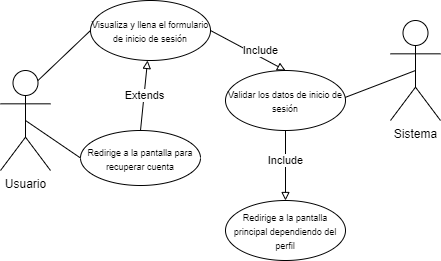

The diagram above was exported from draw.io. Its source (the exported page's mxGraphModel, read from the mxfile embedded in the PNG):
<mxGraphModel dx="789" dy="442" grid="1" gridSize="10" guides="1" tooltips="1" connect="1" arrows="1" fold="1" page="1" pageScale="1" pageWidth="850" pageHeight="1100" math="0" shadow="0">
  <root>
    <mxCell id="0" />
    <mxCell id="1" parent="0" />
    <mxCell id="Q0N8vSZ8B6N9nsbW7pyf-1" value="Usuario" style="shape=umlActor;verticalLabelPosition=bottom;verticalAlign=top;html=1;outlineConnect=0;" vertex="1" parent="1">
      <mxGeometry x="140" y="110" width="50" height="100" as="geometry" />
    </mxCell>
    <mxCell id="Q0N8vSZ8B6N9nsbW7pyf-3" value="Sistema" style="shape=umlActor;verticalLabelPosition=bottom;verticalAlign=top;html=1;outlineConnect=0;" vertex="1" parent="1">
      <mxGeometry x="530" y="60" width="50" height="100" as="geometry" />
    </mxCell>
    <mxCell id="Q0N8vSZ8B6N9nsbW7pyf-7" value="&lt;font style=&quot;font-size: 9px&quot;&gt;Visualiza y llena el formulario de inicio de sesión&lt;/font&gt;" style="ellipse;whiteSpace=wrap;html=1;" vertex="1" parent="1">
      <mxGeometry x="230" y="40" width="120" height="60" as="geometry" />
    </mxCell>
    <mxCell id="Q0N8vSZ8B6N9nsbW7pyf-9" value="" style="endArrow=none;html=1;entryX=0;entryY=0.5;entryDx=0;entryDy=0;exitX=0.75;exitY=0.1;exitDx=0;exitDy=0;exitPerimeter=0;" edge="1" parent="1" source="Q0N8vSZ8B6N9nsbW7pyf-1" target="Q0N8vSZ8B6N9nsbW7pyf-7">
      <mxGeometry width="50" height="50" relative="1" as="geometry">
        <mxPoint x="170" y="95" as="sourcePoint" />
        <mxPoint x="180" y="50" as="targetPoint" />
      </mxGeometry>
    </mxCell>
    <mxCell id="Q0N8vSZ8B6N9nsbW7pyf-10" value="&lt;font style=&quot;font-size: 9px&quot;&gt;Redirige a la pantalla para recuperar cuenta&lt;/font&gt;" style="ellipse;whiteSpace=wrap;html=1;" vertex="1" parent="1">
      <mxGeometry x="220" y="170" width="120" height="55" as="geometry" />
    </mxCell>
    <mxCell id="Q0N8vSZ8B6N9nsbW7pyf-11" value="" style="endArrow=none;html=1;entryX=0;entryY=0.5;entryDx=0;entryDy=0;exitX=0.5;exitY=0.5;exitDx=0;exitDy=0;exitPerimeter=0;" edge="1" parent="1" source="Q0N8vSZ8B6N9nsbW7pyf-1" target="Q0N8vSZ8B6N9nsbW7pyf-10">
      <mxGeometry width="50" height="50" relative="1" as="geometry">
        <mxPoint x="187.5" y="130" as="sourcePoint" />
        <mxPoint x="240" y="80" as="targetPoint" />
      </mxGeometry>
    </mxCell>
    <mxCell id="Q0N8vSZ8B6N9nsbW7pyf-13" value="Extends" style="endArrow=block;endFill=0;html=1;exitX=0.5;exitY=0;exitDx=0;exitDy=0;rounded=0;" edge="1" parent="1" source="Q0N8vSZ8B6N9nsbW7pyf-10" target="Q0N8vSZ8B6N9nsbW7pyf-7">
      <mxGeometry width="160" relative="1" as="geometry">
        <mxPoint x="280" y="150" as="sourcePoint" />
        <mxPoint x="440" y="150" as="targetPoint" />
      </mxGeometry>
    </mxCell>
    <mxCell id="Q0N8vSZ8B6N9nsbW7pyf-14" value="&lt;font style=&quot;font-size: 9px&quot;&gt;Validar los datos de inicio de sesión&lt;/font&gt;" style="ellipse;whiteSpace=wrap;html=1;" vertex="1" parent="1">
      <mxGeometry x="365" y="110" width="120" height="60" as="geometry" />
    </mxCell>
    <mxCell id="Q0N8vSZ8B6N9nsbW7pyf-15" value="" style="endArrow=none;html=1;entryX=0.5;entryY=0.5;entryDx=0;entryDy=0;exitX=0.998;exitY=0.448;exitDx=0;exitDy=0;exitPerimeter=0;entryPerimeter=0;" edge="1" parent="1" source="Q0N8vSZ8B6N9nsbW7pyf-14" target="Q0N8vSZ8B6N9nsbW7pyf-3">
      <mxGeometry width="50" height="50" relative="1" as="geometry">
        <mxPoint x="470" y="110" as="sourcePoint" />
        <mxPoint x="522.5" y="60" as="targetPoint" />
      </mxGeometry>
    </mxCell>
    <mxCell id="Q0N8vSZ8B6N9nsbW7pyf-16" value="Include" style="endArrow=block;endFill=0;html=1;exitX=1;exitY=0.5;exitDx=0;exitDy=0;rounded=0;entryX=0.5;entryY=0;entryDx=0;entryDy=0;" edge="1" parent="1" source="Q0N8vSZ8B6N9nsbW7pyf-7" target="Q0N8vSZ8B6N9nsbW7pyf-14">
      <mxGeometry x="0.2595" y="6" width="160" relative="1" as="geometry">
        <mxPoint x="418" y="80.04" as="sourcePoint" />
        <mxPoint x="425.08914588271114" y="10.004674736797185" as="targetPoint" />
        <mxPoint as="offset" />
      </mxGeometry>
    </mxCell>
    <mxCell id="Q0N8vSZ8B6N9nsbW7pyf-17" value="Include" style="endArrow=block;endFill=0;html=1;exitX=1;exitY=0.5;exitDx=0;exitDy=0;rounded=0;" edge="1" parent="1">
      <mxGeometry x="-0.1429" width="160" relative="1" as="geometry">
        <mxPoint x="425" y="170" as="sourcePoint" />
        <mxPoint x="425" y="240" as="targetPoint" />
        <mxPoint as="offset" />
      </mxGeometry>
    </mxCell>
    <mxCell id="Q0N8vSZ8B6N9nsbW7pyf-18" value="&lt;font style=&quot;font-size: 9px&quot;&gt;Redirige a la pantalla principal dependiendo del perfil&lt;/font&gt;" style="ellipse;whiteSpace=wrap;html=1;" vertex="1" parent="1">
      <mxGeometry x="365" y="240" width="120" height="60" as="geometry" />
    </mxCell>
  </root>
</mxGraphModel>